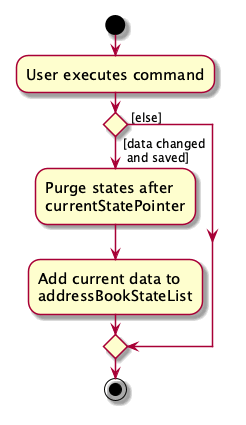

The diagram above was rendered by PlantUML. Its source (embedded in the PNG):
@startuml
skin rose
skinparam ActivityFontSize 15
skinparam ArrowFontSize 12
start
:User executes command;

'Since the beta syntax does not support placing the condition outside the
'diamond we place it as the true branch instead.

if () then ( [data changed\n  and saved])
    :Purge states after
    currentStatePointer;
    :Add current data to
    addressBookStateList;
else ( [else])
endif
stop
@enduml